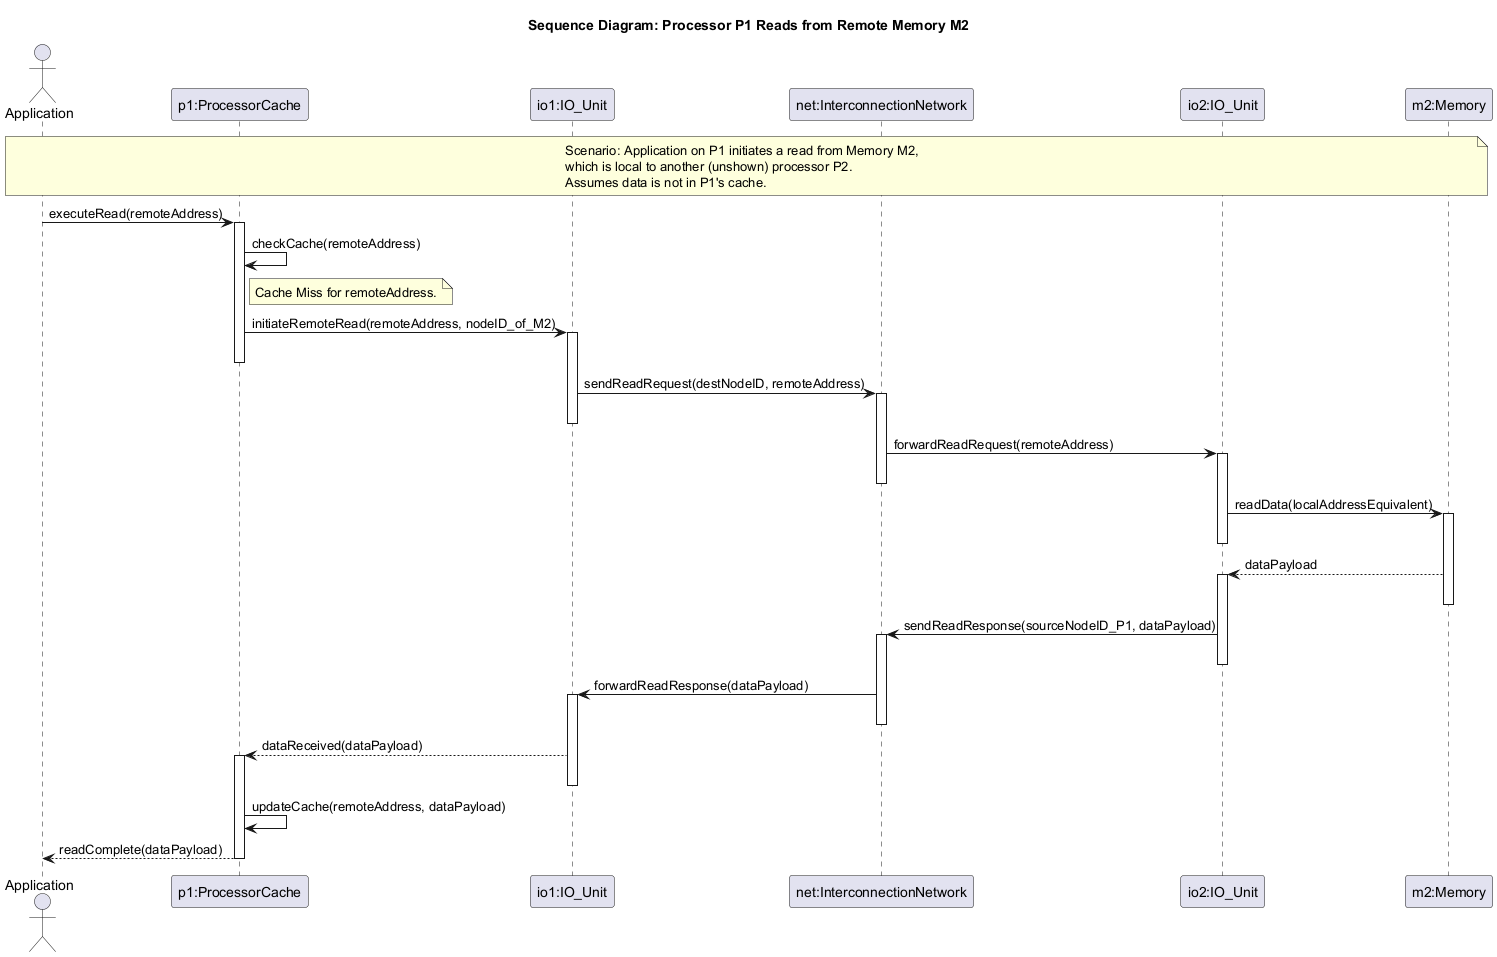

The diagram above was rendered by PlantUML. Its source (embedded in the PNG):
@startuml
title Sequence Diagram: Processor P1 Reads from Remote Memory M2

actor App as "Application"
participant "p1:ProcessorCache" as P1
participant "io1:IO_Unit" as IO1
participant "net:InterconnectionNetwork" as NET
participant "io2:IO_Unit" as IO2
participant "m2:Memory" as M2

note over App, M2
  Scenario: Application on P1 initiates a read from Memory M2,
  which is local to another (unshown) processor P2.
  Assumes data is not in P1's cache.
end note

App -> P1 : executeRead(remoteAddress)
activate P1

P1 -> P1 : checkCache(remoteAddress)
note right of P1 : Cache Miss for remoteAddress.

P1 -> IO1 : initiateRemoteRead(remoteAddress, nodeID_of_M2)
activate IO1
deactivate P1

IO1 -> NET : sendReadRequest(destNodeID, remoteAddress)
activate NET
deactivate IO1

NET -> IO2 : forwardReadRequest(remoteAddress)
activate IO2
deactivate NET

IO2 -> M2 : readData(localAddressEquivalent)
activate M2
deactivate IO2

M2 --> IO2 : dataPayload
activate IO2
deactivate M2

IO2 -> NET : sendReadResponse(sourceNodeID_P1, dataPayload)
activate NET
deactivate IO2

NET -> IO1 : forwardReadResponse(dataPayload)
activate IO1
deactivate NET

IO1 --> P1 : dataReceived(dataPayload)
activate P1
deactivate IO1

P1 -> P1 : updateCache(remoteAddress, dataPayload)
P1 --> App : readComplete(dataPayload)
deactivate P1

@enduml